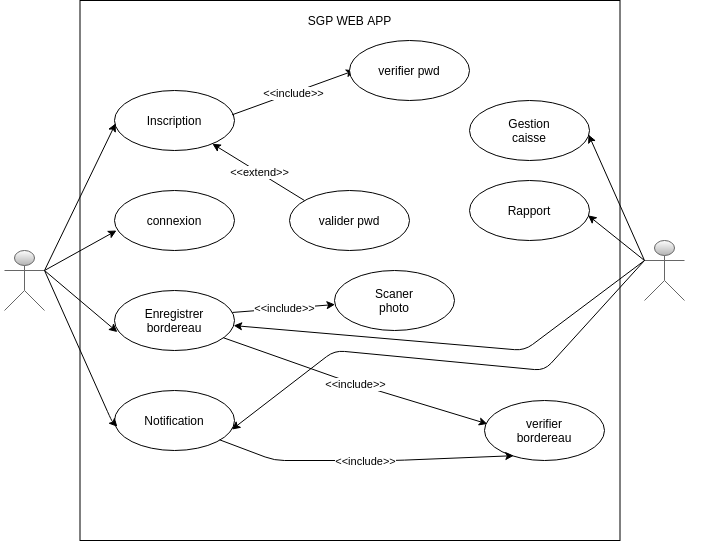

The diagram above was exported from draw.io. Its source (the exported page's mxGraphModel, read from the mxfile embedded in the PNG):
<mxGraphModel dx="1185" dy="771" grid="1" gridSize="10" guides="1" tooltips="1" connect="1" arrows="1" fold="1" page="1" pageScale="1" pageWidth="850" pageHeight="1100" math="0" shadow="0">
  <root>
    <mxCell id="0" />
    <mxCell id="1" parent="0" />
    <mxCell id="2" value="" style="whiteSpace=wrap;html=1;aspect=fixed;" parent="1" vertex="1">
      <mxGeometry x="155.5" y="70" width="540" height="540" as="geometry" />
    </mxCell>
    <mxCell id="3" value="SGP WEB APP" style="text;html=1;strokeColor=none;fillColor=none;align=center;verticalAlign=middle;whiteSpace=wrap;rounded=0;" parent="1" vertex="1">
      <mxGeometry x="378" y="80" width="95" height="20" as="geometry" />
    </mxCell>
    <mxCell id="17" value="" style="group" parent="1" vertex="1" connectable="0">
      <mxGeometry x="80" y="160" width="230" height="360" as="geometry" />
    </mxCell>
    <mxCell id="4" value="&lt;b&gt;&lt;font color=&quot;#ffffff&quot;&gt;Etudiant&lt;/font&gt;&lt;/b&gt;" style="shape=umlActor;verticalLabelPosition=bottom;verticalAlign=top;html=1;outlineConnect=0;strokeColor=#666666;gradientColor=#b3b3b3;fillColor=#FFFFFF;" parent="17" vertex="1">
      <mxGeometry y="160" width="40" height="60" as="geometry" />
    </mxCell>
    <mxCell id="6" value="Inscription" style="ellipse;whiteSpace=wrap;html=1;" parent="17" vertex="1">
      <mxGeometry x="110" width="120" height="60" as="geometry" />
    </mxCell>
    <mxCell id="7" value="connexion" style="ellipse;whiteSpace=wrap;html=1;" parent="17" vertex="1">
      <mxGeometry x="110" y="100" width="120" height="60" as="geometry" />
    </mxCell>
    <mxCell id="8" value="Enregistrer&lt;br&gt;bordereau" style="ellipse;whiteSpace=wrap;html=1;" parent="17" vertex="1">
      <mxGeometry x="110" y="200" width="120" height="60" as="geometry" />
    </mxCell>
    <mxCell id="9" value="Notification" style="ellipse;whiteSpace=wrap;html=1;" parent="17" vertex="1">
      <mxGeometry x="110" y="300" width="120" height="60" as="geometry" />
    </mxCell>
    <mxCell id="12" value="" style="endArrow=classic;html=1;exitX=1;exitY=0.3333333333333333;exitDx=0;exitDy=0;exitPerimeter=0;entryX=0.01;entryY=0.547;entryDx=0;entryDy=0;entryPerimeter=0;" parent="17" source="4" target="6" edge="1">
      <mxGeometry width="50" height="50" relative="1" as="geometry">
        <mxPoint x="320" y="300" as="sourcePoint" />
        <mxPoint x="370" y="250" as="targetPoint" />
      </mxGeometry>
    </mxCell>
    <mxCell id="14" value="" style="endArrow=classic;html=1;exitX=1;exitY=0.3333333333333333;exitDx=0;exitDy=0;exitPerimeter=0;entryX=0.017;entryY=0.667;entryDx=0;entryDy=0;entryPerimeter=0;" parent="17" source="4" target="7" edge="1">
      <mxGeometry width="50" height="50" relative="1" as="geometry">
        <mxPoint x="320" y="300" as="sourcePoint" />
        <mxPoint x="370" y="250" as="targetPoint" />
      </mxGeometry>
    </mxCell>
    <mxCell id="15" value="" style="endArrow=classic;html=1;exitX=1;exitY=0.3333333333333333;exitDx=0;exitDy=0;exitPerimeter=0;entryX=0.024;entryY=0.693;entryDx=0;entryDy=0;entryPerimeter=0;" parent="17" source="4" target="8" edge="1">
      <mxGeometry width="50" height="50" relative="1" as="geometry">
        <mxPoint x="320" y="300" as="sourcePoint" />
        <mxPoint x="120" y="240" as="targetPoint" />
      </mxGeometry>
    </mxCell>
    <mxCell id="16" value="" style="endArrow=classic;html=1;exitX=1;exitY=0.3333333333333333;exitDx=0;exitDy=0;exitPerimeter=0;entryX=0.024;entryY=0.605;entryDx=0;entryDy=0;entryPerimeter=0;" parent="17" source="4" target="9" edge="1">
      <mxGeometry width="50" height="50" relative="1" as="geometry">
        <mxPoint x="320" y="300" as="sourcePoint" />
        <mxPoint x="370" y="250" as="targetPoint" />
        <Array as="points">
          <mxPoint x="107" y="330" />
        </Array>
      </mxGeometry>
    </mxCell>
    <mxCell id="19" value="valider pwd" style="ellipse;whiteSpace=wrap;html=1;" parent="1" vertex="1">
      <mxGeometry x="365" y="260" width="120" height="60" as="geometry" />
    </mxCell>
    <mxCell id="20" value="Scaner&lt;br&gt;photo" style="ellipse;whiteSpace=wrap;html=1;" parent="1" vertex="1">
      <mxGeometry x="410" y="340" width="120" height="60" as="geometry" />
    </mxCell>
    <mxCell id="24" value="" style="endArrow=classic;html=1;exitX=0.979;exitY=0.406;exitDx=0;exitDy=0;exitPerimeter=0;" parent="1" source="6" edge="1">
      <mxGeometry relative="1" as="geometry">
        <mxPoint x="280" y="300" as="sourcePoint" />
        <mxPoint x="430" y="140" as="targetPoint" />
      </mxGeometry>
    </mxCell>
    <mxCell id="25" value="&amp;lt;&amp;lt;include&amp;gt;&amp;gt;" style="edgeLabel;resizable=0;html=1;align=center;verticalAlign=middle;" parent="24" connectable="0" vertex="1">
      <mxGeometry relative="1" as="geometry" />
    </mxCell>
    <mxCell id="29" value="" style="endArrow=classic;html=1;" parent="1" target="6" edge="1">
      <mxGeometry relative="1" as="geometry">
        <mxPoint x="380" y="270" as="sourcePoint" />
        <mxPoint x="410" y="230" as="targetPoint" />
      </mxGeometry>
    </mxCell>
    <mxCell id="30" value="&amp;lt;&amp;lt;extend&amp;gt;&amp;gt;" style="edgeLabel;resizable=0;html=1;align=center;verticalAlign=middle;" parent="29" connectable="0" vertex="1">
      <mxGeometry relative="1" as="geometry" />
    </mxCell>
    <mxCell id="31" value="" style="endArrow=classic;html=1;exitX=0.982;exitY=0.366;exitDx=0;exitDy=0;exitPerimeter=0;" parent="1" source="8" target="20" edge="1">
      <mxGeometry relative="1" as="geometry">
        <mxPoint x="370" y="320" as="sourcePoint" />
        <mxPoint x="470" y="320" as="targetPoint" />
      </mxGeometry>
    </mxCell>
    <mxCell id="32" value="&amp;lt;&amp;lt;include&amp;gt;&amp;gt;" style="edgeLabel;resizable=0;html=1;align=center;verticalAlign=middle;" parent="31" connectable="0" vertex="1">
      <mxGeometry relative="1" as="geometry" />
    </mxCell>
    <mxCell id="34" value="verifier pwd" style="ellipse;whiteSpace=wrap;html=1;" parent="1" vertex="1">
      <mxGeometry x="425" y="110" width="120" height="60" as="geometry" />
    </mxCell>
    <mxCell id="44" value="" style="group" parent="1" vertex="1" connectable="0">
      <mxGeometry x="410" y="170" width="350" height="360" as="geometry" />
    </mxCell>
    <mxCell id="5" value="&lt;b&gt;&lt;font color=&quot;#ffffff&quot;&gt;Caisse faculté&lt;/font&gt;&lt;/b&gt;" style="shape=umlActor;verticalLabelPosition=bottom;verticalAlign=top;html=1;outlineConnect=0;strokeColor=#666666;gradientColor=#b3b3b3;fillColor=#FFFFFF;" parent="44" vertex="1">
      <mxGeometry x="310" y="140" width="40" height="60" as="geometry" />
    </mxCell>
    <mxCell id="18" value="verifier&lt;br&gt;bordereau" style="ellipse;whiteSpace=wrap;html=1;" parent="44" vertex="1">
      <mxGeometry x="150" y="300" width="120" height="60" as="geometry" />
    </mxCell>
    <mxCell id="35" value="Gestion&lt;br&gt;caisse" style="ellipse;whiteSpace=wrap;html=1;" parent="44" vertex="1">
      <mxGeometry x="135" width="120" height="60" as="geometry" />
    </mxCell>
    <mxCell id="36" value="Rapport" style="ellipse;whiteSpace=wrap;html=1;" parent="44" vertex="1">
      <mxGeometry x="135" y="80" width="120" height="60" as="geometry" />
    </mxCell>
    <mxCell id="37" value="" style="endArrow=classic;html=1;exitX=0;exitY=0.3333333333333333;exitDx=0;exitDy=0;exitPerimeter=0;entryX=0.992;entryY=0.568;entryDx=0;entryDy=0;entryPerimeter=0;" parent="44" source="5" target="35" edge="1">
      <mxGeometry width="50" height="50" relative="1" as="geometry">
        <mxPoint x="-30" y="210" as="sourcePoint" />
        <mxPoint x="20" y="160" as="targetPoint" />
      </mxGeometry>
    </mxCell>
    <mxCell id="38" value="" style="endArrow=classic;html=1;entryX=0.988;entryY=0.581;entryDx=0;entryDy=0;entryPerimeter=0;" parent="44" target="36" edge="1">
      <mxGeometry width="50" height="50" relative="1" as="geometry">
        <mxPoint x="310" y="160" as="sourcePoint" />
        <mxPoint x="20" y="160" as="targetPoint" />
      </mxGeometry>
    </mxCell>
    <mxCell id="42" value="" style="endArrow=classic;html=1;exitX=0;exitY=0.3333333333333333;exitDx=0;exitDy=0;exitPerimeter=0;" parent="44" source="5" target="8" edge="1">
      <mxGeometry width="50" height="50" relative="1" as="geometry">
        <mxPoint x="-30" y="210" as="sourcePoint" />
        <mxPoint x="20" y="160" as="targetPoint" />
        <Array as="points">
          <mxPoint x="190" y="250" />
        </Array>
      </mxGeometry>
    </mxCell>
    <mxCell id="43" value="" style="endArrow=classic;html=1;exitX=0;exitY=0.3333333333333333;exitDx=0;exitDy=0;exitPerimeter=0;entryX=0.978;entryY=0.651;entryDx=0;entryDy=0;entryPerimeter=0;" parent="44" source="5" target="9" edge="1">
      <mxGeometry width="50" height="50" relative="1" as="geometry">
        <mxPoint x="310" y="160" as="sourcePoint" />
        <mxPoint x="-100.86266471120575" y="225.0689144533253" as="targetPoint" />
        <Array as="points">
          <mxPoint x="210" y="270" />
          <mxPoint y="250" />
        </Array>
      </mxGeometry>
    </mxCell>
    <mxCell id="45" value="" style="endArrow=classic;html=1;entryX=0.024;entryY=0.39;entryDx=0;entryDy=0;entryPerimeter=0;" parent="1" source="8" target="18" edge="1">
      <mxGeometry relative="1" as="geometry">
        <mxPoint x="352" y="550" as="sourcePoint" />
        <mxPoint x="473" y="509" as="targetPoint" />
        <Array as="points">
          <mxPoint x="420" y="450" />
        </Array>
      </mxGeometry>
    </mxCell>
    <mxCell id="46" value="&amp;lt;&amp;lt;include&amp;gt;&amp;gt;" style="edgeLabel;resizable=0;html=1;align=center;verticalAlign=middle;" parent="45" connectable="0" vertex="1">
      <mxGeometry relative="1" as="geometry" />
    </mxCell>
    <mxCell id="51" value="" style="endArrow=classic;html=1;entryX=0.244;entryY=0.92;entryDx=0;entryDy=0;entryPerimeter=0;exitX=0.876;exitY=0.822;exitDx=0;exitDy=0;exitPerimeter=0;" parent="1" source="9" target="18" edge="1">
      <mxGeometry relative="1" as="geometry">
        <mxPoint x="299" y="510" as="sourcePoint" />
        <mxPoint x="560" y="520" as="targetPoint" />
        <Array as="points">
          <mxPoint x="350" y="530" />
          <mxPoint x="470" y="530" />
        </Array>
      </mxGeometry>
    </mxCell>
    <mxCell id="52" value="&amp;lt;&amp;lt;include&amp;gt;&amp;gt;" style="edgeLabel;resizable=0;html=1;align=center;verticalAlign=middle;" parent="51" connectable="0" vertex="1">
      <mxGeometry relative="1" as="geometry" />
    </mxCell>
  </root>
</mxGraphModel>